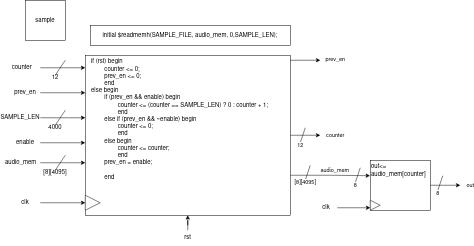

The diagram above was exported from draw.io. Its source (the exported page's mxGraphModel, read from the mxfile embedded in the PNG):
<mxGraphModel dx="1133" dy="663" grid="1" gridSize="10" guides="1" tooltips="1" connect="1" arrows="1" fold="1" page="1" pageScale="1" pageWidth="850" pageHeight="1100" math="0" shadow="0">
  <root>
    <mxCell id="0" />
    <mxCell id="1" parent="0" />
    <mxCell id="2-a5KYsxUz07NxrgSGy5-1" value="sample" style="whiteSpace=wrap;html=1;aspect=fixed;" vertex="1" parent="1">
      <mxGeometry x="190" y="110" width="80" height="80" as="geometry" />
    </mxCell>
    <mxCell id="2-a5KYsxUz07NxrgSGy5-44" value="prev_en" style="edgeStyle=orthogonalEdgeStyle;rounded=0;orthogonalLoop=1;jettySize=auto;html=1;exitX=0.998;exitY=0.039;exitDx=0;exitDy=0;exitPerimeter=0;" edge="1" parent="1" source="2-a5KYsxUz07NxrgSGy5-2">
      <mxGeometry x="1" y="30" relative="1" as="geometry">
        <mxPoint x="780" y="230" as="targetPoint" />
        <Array as="points">
          <mxPoint x="719" y="230" />
        </Array>
        <mxPoint x="30" y="28" as="offset" />
      </mxGeometry>
    </mxCell>
    <mxCell id="2-a5KYsxUz07NxrgSGy5-52" value="counter" style="edgeStyle=orthogonalEdgeStyle;rounded=0;orthogonalLoop=1;jettySize=auto;html=1;" edge="1" parent="1" source="2-a5KYsxUz07NxrgSGy5-2">
      <mxGeometry x="1" y="30" relative="1" as="geometry">
        <mxPoint x="780" y="380" as="targetPoint" />
        <mxPoint x="30" y="30" as="offset" />
      </mxGeometry>
    </mxCell>
    <mxCell id="2-a5KYsxUz07NxrgSGy5-54" value="audio_mem" style="edgeStyle=orthogonalEdgeStyle;rounded=0;orthogonalLoop=1;jettySize=auto;html=1;exitX=1;exitY=0.75;exitDx=0;exitDy=0;entryX=-0.004;entryY=0.309;entryDx=0;entryDy=0;entryPerimeter=0;" edge="1" parent="1" source="2-a5KYsxUz07NxrgSGy5-2" target="2-a5KYsxUz07NxrgSGy5-58">
      <mxGeometry x="0.125" y="10" relative="1" as="geometry">
        <mxPoint x="780" y="460.28571428571433" as="targetPoint" />
        <mxPoint as="offset" />
      </mxGeometry>
    </mxCell>
    <mxCell id="2-a5KYsxUz07NxrgSGy5-2" value="&lt;div&gt;if (rst) begin&lt;/div&gt;&lt;div&gt;&lt;span style=&quot;white-space: pre;&quot;&gt; &lt;/span&gt;counter &amp;lt;= 0;&lt;/div&gt;&lt;div&gt;&lt;span style=&quot;white-space: pre;&quot;&gt; &lt;/span&gt;prev_en &amp;lt;= 0;&lt;/div&gt;&lt;div&gt;&lt;span style=&quot;white-space: pre;&quot;&gt; &lt;/span&gt;&lt;span style=&quot;white-space: pre;&quot;&gt;end&lt;/span&gt;&lt;/div&gt;&lt;div&gt;&lt;span style=&quot;white-space: pre;&quot;&gt;else begin&lt;/span&gt;&lt;/div&gt;&lt;div&gt;&lt;span style=&quot;white-space: pre;&quot;&gt;&lt;span style=&quot;white-space: pre;&quot;&gt; &lt;/span&gt;if (prev_en &amp;amp;&amp;amp; enable) begin&lt;/span&gt;&lt;/div&gt;&lt;div&gt;&lt;span style=&quot;white-space: pre;&quot;&gt;&lt;span style=&quot;white-space: pre;&quot;&gt; &lt;/span&gt; counter &amp;lt;= (counter == SAMPLE_LEN) ? 0 : counter + 1;&lt;/span&gt;&lt;/div&gt;&lt;div&gt;&lt;span style=&quot;white-space: pre;&quot;&gt;&lt;span style=&quot;white-space: pre;&quot;&gt; &lt;/span&gt;&lt;span style=&quot;white-space: pre;&quot;&gt; &lt;/span&gt;end&lt;/span&gt;&lt;/div&gt;&lt;div&gt;&lt;span style=&quot;white-space: pre;&quot;&gt;&lt;span style=&quot;white-space: pre;&quot;&gt; &lt;/span&gt;else if (prev_en &amp;amp;&amp;amp; ~enable) begin&lt;/span&gt;&lt;/div&gt;&lt;div&gt;&lt;span style=&quot;white-space: pre;&quot;&gt;&lt;span style=&quot;white-space: pre;&quot;&gt; &lt;/span&gt;&lt;span style=&quot;white-space: pre;&quot;&gt; &lt;/span&gt;counter &amp;lt;= 0;&lt;/span&gt;&lt;/div&gt;&lt;div&gt;&lt;span style=&quot;white-space: pre;&quot;&gt;&lt;span style=&quot;white-space: pre;&quot;&gt; &lt;/span&gt;&lt;span style=&quot;white-space: pre;&quot;&gt; &lt;/span&gt;end&lt;/span&gt;&lt;/div&gt;&lt;div&gt;&lt;span style=&quot;white-space: pre;&quot;&gt;&lt;span style=&quot;white-space: pre;&quot;&gt; &lt;/span&gt;else begin&lt;/span&gt;&lt;/div&gt;&lt;div&gt;&lt;span style=&quot;white-space: pre;&quot;&gt;&lt;span style=&quot;white-space: pre;&quot;&gt; &lt;/span&gt;&lt;span style=&quot;white-space: pre;&quot;&gt; &lt;/span&gt;counter &amp;lt;= counter;&lt;br&gt;&lt;/span&gt;&lt;/div&gt;&lt;div&gt;&lt;span style=&quot;white-space: pre;&quot;&gt;&lt;span style=&quot;white-space: pre;&quot;&gt; &lt;/span&gt;&lt;span style=&quot;white-space: pre;&quot;&gt; &lt;/span&gt;end&lt;/span&gt;&lt;/div&gt;&lt;div&gt;&lt;span style=&quot;white-space: pre;&quot;&gt;&lt;span style=&quot;white-space: pre;&quot;&gt; &lt;/span&gt;prev_en = enable;&lt;/span&gt;&lt;/div&gt;&lt;div&gt;&lt;span style=&quot;white-space: pre;&quot;&gt;&lt;span style=&quot;white-space: pre;&quot;&gt; &lt;/span&gt;&lt;br&gt;&lt;/span&gt;&lt;/div&gt;&lt;div&gt;&lt;span style=&quot;white-space: pre;&quot;&gt;&lt;span style=&quot;white-space: pre;&quot;&gt; &lt;/span&gt;end&lt;br&gt;&lt;/span&gt;&lt;/div&gt;" style="rounded=0;whiteSpace=wrap;html=1;align=left;verticalAlign=top;spacingLeft=10;" vertex="1" parent="1">
      <mxGeometry x="310" y="220" width="410" height="320" as="geometry" />
    </mxCell>
    <mxCell id="2-a5KYsxUz07NxrgSGy5-7" value="" style="group" vertex="1" connectable="0" parent="1">
      <mxGeometry x="160" y="230" width="150" height="240" as="geometry" />
    </mxCell>
    <mxCell id="2-a5KYsxUz07NxrgSGy5-4" style="edgeStyle=orthogonalEdgeStyle;rounded=0;orthogonalLoop=1;jettySize=auto;html=1;" edge="1" parent="2-a5KYsxUz07NxrgSGy5-7" source="2-a5KYsxUz07NxrgSGy5-3">
      <mxGeometry relative="1" as="geometry">
        <mxPoint x="150" y="15" as="targetPoint" />
      </mxGeometry>
    </mxCell>
    <mxCell id="2-a5KYsxUz07NxrgSGy5-3" value="counter&lt;span style=&quot;white-space: pre;&quot;&gt; &lt;/span&gt;" style="text;html=1;strokeColor=none;fillColor=none;align=center;verticalAlign=middle;whiteSpace=wrap;rounded=0;" vertex="1" parent="2-a5KYsxUz07NxrgSGy5-7">
      <mxGeometry width="60" height="30" as="geometry" />
    </mxCell>
    <mxCell id="2-a5KYsxUz07NxrgSGy5-5" value="" style="endArrow=none;html=1;rounded=0;" edge="1" parent="2-a5KYsxUz07NxrgSGy5-7">
      <mxGeometry width="50" height="50" relative="1" as="geometry">
        <mxPoint x="90" y="30" as="sourcePoint" />
        <mxPoint x="110" as="targetPoint" />
      </mxGeometry>
    </mxCell>
    <mxCell id="2-a5KYsxUz07NxrgSGy5-6" value="12" style="text;html=1;strokeColor=none;fillColor=none;align=center;verticalAlign=middle;whiteSpace=wrap;rounded=0;" vertex="1" parent="2-a5KYsxUz07NxrgSGy5-7">
      <mxGeometry x="80" y="20" width="20" height="30" as="geometry" />
    </mxCell>
    <mxCell id="2-a5KYsxUz07NxrgSGy5-8" value="" style="group" vertex="1" connectable="0" parent="2-a5KYsxUz07NxrgSGy5-7">
      <mxGeometry y="50" width="150" height="190" as="geometry" />
    </mxCell>
    <mxCell id="2-a5KYsxUz07NxrgSGy5-9" style="edgeStyle=orthogonalEdgeStyle;rounded=0;orthogonalLoop=1;jettySize=auto;html=1;" edge="1" parent="2-a5KYsxUz07NxrgSGy5-8" source="2-a5KYsxUz07NxrgSGy5-10">
      <mxGeometry relative="1" as="geometry">
        <mxPoint x="150" y="15" as="targetPoint" />
      </mxGeometry>
    </mxCell>
    <mxCell id="2-a5KYsxUz07NxrgSGy5-10" value="prev_en" style="text;html=1;strokeColor=none;fillColor=none;align=center;verticalAlign=middle;whiteSpace=wrap;rounded=0;" vertex="1" parent="2-a5KYsxUz07NxrgSGy5-8">
      <mxGeometry width="60" height="30" as="geometry" />
    </mxCell>
    <mxCell id="2-a5KYsxUz07NxrgSGy5-13" value="" style="group" vertex="1" connectable="0" parent="2-a5KYsxUz07NxrgSGy5-8">
      <mxGeometry y="50" width="150" height="140" as="geometry" />
    </mxCell>
    <mxCell id="2-a5KYsxUz07NxrgSGy5-14" style="edgeStyle=orthogonalEdgeStyle;rounded=0;orthogonalLoop=1;jettySize=auto;html=1;" edge="1" parent="2-a5KYsxUz07NxrgSGy5-13" source="2-a5KYsxUz07NxrgSGy5-15">
      <mxGeometry relative="1" as="geometry">
        <mxPoint x="150" y="15" as="targetPoint" />
      </mxGeometry>
    </mxCell>
    <mxCell id="2-a5KYsxUz07NxrgSGy5-15" value="SAMPLE_LEN" style="text;html=1;strokeColor=none;fillColor=none;align=center;verticalAlign=middle;whiteSpace=wrap;rounded=0;" vertex="1" parent="2-a5KYsxUz07NxrgSGy5-13">
      <mxGeometry x="-20" width="80" height="30" as="geometry" />
    </mxCell>
    <mxCell id="2-a5KYsxUz07NxrgSGy5-16" value="" style="endArrow=none;html=1;rounded=0;" edge="1" parent="2-a5KYsxUz07NxrgSGy5-13">
      <mxGeometry width="50" height="50" relative="1" as="geometry">
        <mxPoint x="90" y="30" as="sourcePoint" />
        <mxPoint x="110" as="targetPoint" />
      </mxGeometry>
    </mxCell>
    <mxCell id="2-a5KYsxUz07NxrgSGy5-17" value="4000" style="text;html=1;strokeColor=none;fillColor=none;align=center;verticalAlign=middle;whiteSpace=wrap;rounded=0;" vertex="1" parent="2-a5KYsxUz07NxrgSGy5-13">
      <mxGeometry x="80" y="20" width="20" height="30" as="geometry" />
    </mxCell>
    <mxCell id="2-a5KYsxUz07NxrgSGy5-18" value="" style="group" vertex="1" connectable="0" parent="2-a5KYsxUz07NxrgSGy5-13">
      <mxGeometry y="50" width="150" height="90" as="geometry" />
    </mxCell>
    <mxCell id="2-a5KYsxUz07NxrgSGy5-19" style="edgeStyle=orthogonalEdgeStyle;rounded=0;orthogonalLoop=1;jettySize=auto;html=1;" edge="1" parent="2-a5KYsxUz07NxrgSGy5-18" source="2-a5KYsxUz07NxrgSGy5-20">
      <mxGeometry relative="1" as="geometry">
        <mxPoint x="150" y="15" as="targetPoint" />
      </mxGeometry>
    </mxCell>
    <mxCell id="2-a5KYsxUz07NxrgSGy5-20" value="enable" style="text;html=1;strokeColor=none;fillColor=none;align=center;verticalAlign=middle;whiteSpace=wrap;rounded=0;" vertex="1" parent="2-a5KYsxUz07NxrgSGy5-18">
      <mxGeometry width="60" height="30" as="geometry" />
    </mxCell>
    <mxCell id="2-a5KYsxUz07NxrgSGy5-25" value="" style="group" vertex="1" connectable="0" parent="2-a5KYsxUz07NxrgSGy5-18">
      <mxGeometry y="40" width="150" height="50" as="geometry" />
    </mxCell>
    <mxCell id="2-a5KYsxUz07NxrgSGy5-26" style="edgeStyle=orthogonalEdgeStyle;rounded=0;orthogonalLoop=1;jettySize=auto;html=1;" edge="1" parent="2-a5KYsxUz07NxrgSGy5-25" source="2-a5KYsxUz07NxrgSGy5-27">
      <mxGeometry relative="1" as="geometry">
        <mxPoint x="150" y="15" as="targetPoint" />
      </mxGeometry>
    </mxCell>
    <mxCell id="2-a5KYsxUz07NxrgSGy5-27" value="audio_mem&lt;span style=&quot;white-space: pre;&quot;&gt; &lt;/span&gt;" style="text;html=1;strokeColor=none;fillColor=none;align=center;verticalAlign=middle;whiteSpace=wrap;rounded=0;" vertex="1" parent="2-a5KYsxUz07NxrgSGy5-25">
      <mxGeometry width="60" height="30" as="geometry" />
    </mxCell>
    <mxCell id="2-a5KYsxUz07NxrgSGy5-28" value="" style="endArrow=none;html=1;rounded=0;" edge="1" parent="2-a5KYsxUz07NxrgSGy5-25">
      <mxGeometry width="50" height="50" relative="1" as="geometry">
        <mxPoint x="90" y="30" as="sourcePoint" />
        <mxPoint x="110" as="targetPoint" />
      </mxGeometry>
    </mxCell>
    <mxCell id="2-a5KYsxUz07NxrgSGy5-29" value="[8][4095]" style="text;html=1;strokeColor=none;fillColor=none;align=center;verticalAlign=middle;whiteSpace=wrap;rounded=0;" vertex="1" parent="2-a5KYsxUz07NxrgSGy5-25">
      <mxGeometry x="80" y="20" width="20" height="30" as="geometry" />
    </mxCell>
    <mxCell id="2-a5KYsxUz07NxrgSGy5-30" value="" style="group" vertex="1" connectable="0" parent="1">
      <mxGeometry x="160" y="500" width="150" height="50" as="geometry" />
    </mxCell>
    <mxCell id="2-a5KYsxUz07NxrgSGy5-31" style="edgeStyle=orthogonalEdgeStyle;rounded=0;orthogonalLoop=1;jettySize=auto;html=1;" edge="1" parent="2-a5KYsxUz07NxrgSGy5-30" source="2-a5KYsxUz07NxrgSGy5-32">
      <mxGeometry relative="1" as="geometry">
        <mxPoint x="150" y="15" as="targetPoint" />
      </mxGeometry>
    </mxCell>
    <mxCell id="2-a5KYsxUz07NxrgSGy5-32" value="clk" style="text;html=1;strokeColor=none;fillColor=none;align=center;verticalAlign=middle;whiteSpace=wrap;rounded=0;" vertex="1" parent="2-a5KYsxUz07NxrgSGy5-30">
      <mxGeometry width="60" height="30" as="geometry" />
    </mxCell>
    <mxCell id="2-a5KYsxUz07NxrgSGy5-35" value="" style="triangle;whiteSpace=wrap;html=1;" vertex="1" parent="1">
      <mxGeometry x="310" y="500" width="30" height="30" as="geometry" />
    </mxCell>
    <mxCell id="2-a5KYsxUz07NxrgSGy5-42" value="" style="edgeStyle=orthogonalEdgeStyle;rounded=0;orthogonalLoop=1;jettySize=auto;html=1;" edge="1" parent="1" source="2-a5KYsxUz07NxrgSGy5-41" target="2-a5KYsxUz07NxrgSGy5-2">
      <mxGeometry relative="1" as="geometry" />
    </mxCell>
    <mxCell id="2-a5KYsxUz07NxrgSGy5-41" value="rst" style="text;html=1;strokeColor=none;fillColor=none;align=center;verticalAlign=middle;whiteSpace=wrap;rounded=0;" vertex="1" parent="1">
      <mxGeometry x="485" y="570" width="60" height="30" as="geometry" />
    </mxCell>
    <mxCell id="2-a5KYsxUz07NxrgSGy5-43" value="initial $readmemh(SAMPLE_FILE, audio_mem, 0,SAMPLE_LEN);" style="rounded=0;whiteSpace=wrap;html=1;" vertex="1" parent="1">
      <mxGeometry x="320" y="160" width="400" height="40" as="geometry" />
    </mxCell>
    <mxCell id="2-a5KYsxUz07NxrgSGy5-53" value="12" style="endArrow=none;html=1;rounded=0;" edge="1" parent="1">
      <mxGeometry x="-1" y="-5" width="50" height="50" relative="1" as="geometry">
        <mxPoint x="740" y="395" as="sourcePoint" />
        <mxPoint x="750" y="365" as="targetPoint" />
        <mxPoint x="-5" y="3" as="offset" />
      </mxGeometry>
    </mxCell>
    <mxCell id="2-a5KYsxUz07NxrgSGy5-55" value="[8][4095]" style="endArrow=none;html=1;rounded=0;" edge="1" parent="1">
      <mxGeometry x="-1" y="-5" width="50" height="50" relative="1" as="geometry">
        <mxPoint x="750" y="470" as="sourcePoint" />
        <mxPoint x="760" y="440" as="targetPoint" />
        <mxPoint x="-5" y="3" as="offset" />
      </mxGeometry>
    </mxCell>
    <mxCell id="2-a5KYsxUz07NxrgSGy5-68" value="out" style="edgeStyle=orthogonalEdgeStyle;rounded=0;orthogonalLoop=1;jettySize=auto;html=1;" edge="1" parent="1" source="2-a5KYsxUz07NxrgSGy5-58">
      <mxGeometry x="1" y="20" relative="1" as="geometry">
        <mxPoint x="1060" y="480" as="targetPoint" />
        <mxPoint x="20" y="20" as="offset" />
      </mxGeometry>
    </mxCell>
    <mxCell id="2-a5KYsxUz07NxrgSGy5-58" value="out&amp;lt;= audio_mem[counter]" style="rounded=0;whiteSpace=wrap;html=1;align=left;verticalAlign=top;" vertex="1" parent="1">
      <mxGeometry x="880" y="430" width="120" height="100" as="geometry" />
    </mxCell>
    <mxCell id="2-a5KYsxUz07NxrgSGy5-59" value="8" style="endArrow=none;html=1;rounded=0;" edge="1" parent="1">
      <mxGeometry x="-1" y="-5" width="50" height="50" relative="1" as="geometry">
        <mxPoint x="850" y="475" as="sourcePoint" />
        <mxPoint x="860" y="445" as="targetPoint" />
        <mxPoint x="-5" y="3" as="offset" />
      </mxGeometry>
    </mxCell>
    <mxCell id="2-a5KYsxUz07NxrgSGy5-60" value="" style="group" vertex="1" connectable="0" parent="1">
      <mxGeometry x="770" y="510" width="110" height="50" as="geometry" />
    </mxCell>
    <mxCell id="2-a5KYsxUz07NxrgSGy5-61" style="edgeStyle=orthogonalEdgeStyle;rounded=0;orthogonalLoop=1;jettySize=auto;html=1;" edge="1" parent="2-a5KYsxUz07NxrgSGy5-60" source="2-a5KYsxUz07NxrgSGy5-62">
      <mxGeometry relative="1" as="geometry">
        <mxPoint x="109.99999999999999" y="15" as="targetPoint" />
      </mxGeometry>
    </mxCell>
    <mxCell id="2-a5KYsxUz07NxrgSGy5-62" value="clk" style="text;html=1;strokeColor=none;fillColor=none;align=center;verticalAlign=middle;whiteSpace=wrap;rounded=0;" vertex="1" parent="2-a5KYsxUz07NxrgSGy5-60">
      <mxGeometry width="44" height="30" as="geometry" />
    </mxCell>
    <mxCell id="2-a5KYsxUz07NxrgSGy5-67" value="" style="triangle;whiteSpace=wrap;html=1;" vertex="1" parent="1">
      <mxGeometry x="880" y="510" width="20" height="20" as="geometry" />
    </mxCell>
    <mxCell id="2-a5KYsxUz07NxrgSGy5-69" value="8" style="endArrow=none;html=1;rounded=0;" edge="1" parent="1">
      <mxGeometry x="-1" y="-5" width="50" height="50" relative="1" as="geometry">
        <mxPoint x="1015" y="491" as="sourcePoint" />
        <mxPoint x="1025" y="461" as="targetPoint" />
        <mxPoint x="-5" y="3" as="offset" />
      </mxGeometry>
    </mxCell>
  </root>
</mxGraphModel>